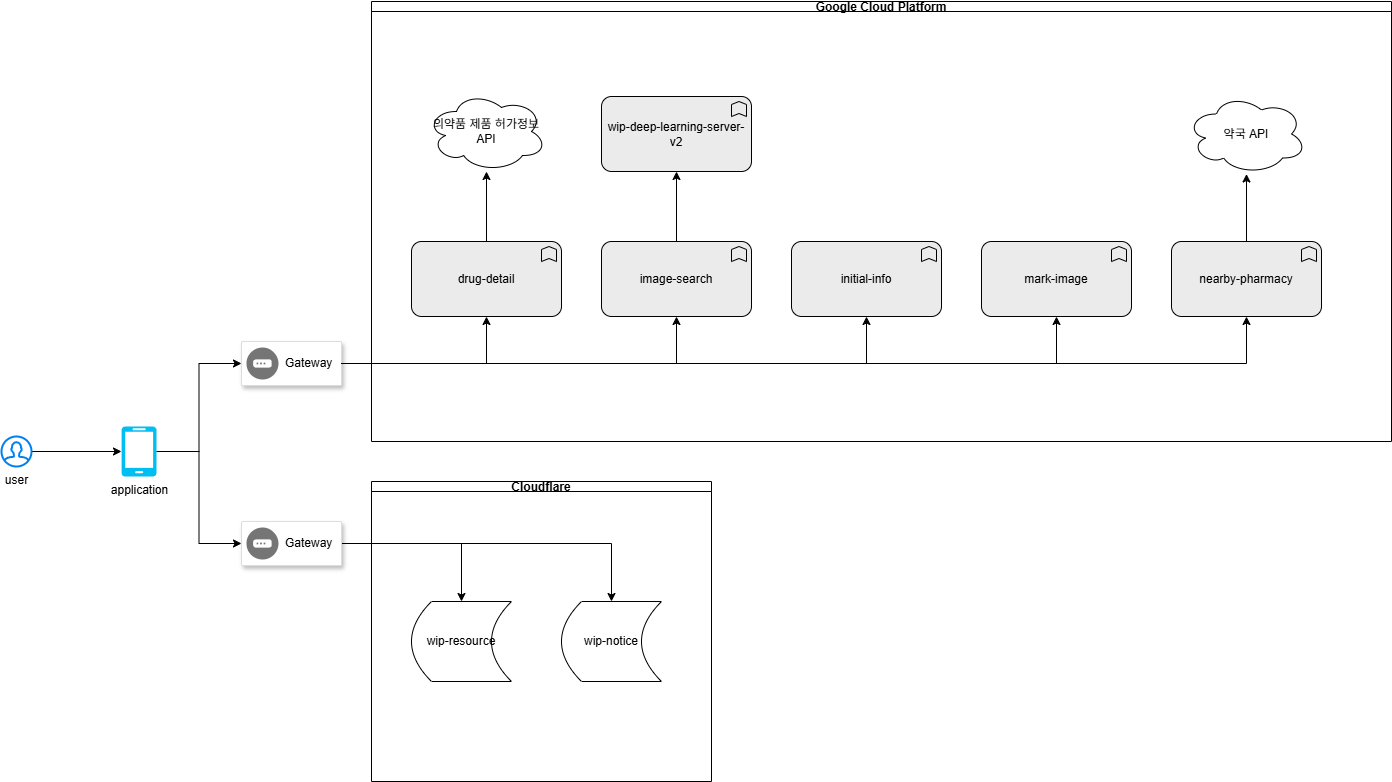

The diagram above was exported from draw.io. Its source (the exported page's mxGraphModel, read from the mxfile embedded in the PNG):
<mxGraphModel dx="1426" dy="1926" grid="1" gridSize="10" guides="1" tooltips="1" connect="1" arrows="1" fold="1" page="1" pageScale="1" pageWidth="827" pageHeight="1169" math="0" shadow="0">
  <root>
    <mxCell id="0" />
    <mxCell id="1" parent="0" />
    <mxCell id="U3xkPyDoDRq6wOPyKYwu-42" style="edgeStyle=orthogonalEdgeStyle;rounded=0;orthogonalLoop=1;jettySize=auto;html=1;entryX=0;entryY=0.5;entryDx=0;entryDy=0;" edge="1" parent="1" source="U3xkPyDoDRq6wOPyKYwu-11" target="U3xkPyDoDRq6wOPyKYwu-17">
      <mxGeometry relative="1" as="geometry" />
    </mxCell>
    <mxCell id="U3xkPyDoDRq6wOPyKYwu-45" style="edgeStyle=orthogonalEdgeStyle;rounded=0;orthogonalLoop=1;jettySize=auto;html=1;entryX=0;entryY=0.5;entryDx=0;entryDy=0;" edge="1" parent="1" source="U3xkPyDoDRq6wOPyKYwu-11" target="U3xkPyDoDRq6wOPyKYwu-43">
      <mxGeometry relative="1" as="geometry" />
    </mxCell>
    <mxCell id="U3xkPyDoDRq6wOPyKYwu-11" value="application" style="verticalLabelPosition=bottom;html=1;verticalAlign=top;align=center;strokeColor=none;fillColor=#00BEF2;shape=mxgraph.azure.mobile;pointerEvents=1;" vertex="1" parent="1">
      <mxGeometry x="140" y="255" width="35" height="50" as="geometry" />
    </mxCell>
    <mxCell id="U3xkPyDoDRq6wOPyKYwu-41" value="" style="edgeStyle=orthogonalEdgeStyle;rounded=0;orthogonalLoop=1;jettySize=auto;html=1;" edge="1" parent="1" source="U3xkPyDoDRq6wOPyKYwu-12" target="U3xkPyDoDRq6wOPyKYwu-11">
      <mxGeometry relative="1" as="geometry" />
    </mxCell>
    <mxCell id="U3xkPyDoDRq6wOPyKYwu-12" value="user" style="html=1;verticalLabelPosition=bottom;align=center;labelBackgroundColor=#ffffff;verticalAlign=top;strokeWidth=2;strokeColor=#0080F0;shadow=0;dashed=0;shape=mxgraph.ios7.icons.user;" vertex="1" parent="1">
      <mxGeometry x="20" y="265" width="30" height="30" as="geometry" />
    </mxCell>
    <mxCell id="U3xkPyDoDRq6wOPyKYwu-17" value="" style="strokeColor=#dddddd;shadow=1;strokeWidth=1;rounded=1;absoluteArcSize=1;arcSize=2;" vertex="1" parent="1">
      <mxGeometry x="260" y="170" width="100" height="44" as="geometry" />
    </mxCell>
    <mxCell id="U3xkPyDoDRq6wOPyKYwu-18" value="Gateway" style="sketch=0;dashed=0;connectable=0;html=1;fillColor=#757575;strokeColor=none;shape=mxgraph.gcp2.gateway;part=1;labelPosition=right;verticalLabelPosition=middle;align=left;verticalAlign=middle;spacingLeft=5;fontSize=12;" vertex="1" parent="U3xkPyDoDRq6wOPyKYwu-17">
      <mxGeometry y="0.5" width="32" height="32" relative="1" as="geometry">
        <mxPoint x="5" y="-16" as="offset" />
      </mxGeometry>
    </mxCell>
    <mxCell id="U3xkPyDoDRq6wOPyKYwu-38" value="" style="edgeStyle=orthogonalEdgeStyle;rounded=0;orthogonalLoop=1;jettySize=auto;html=1;" edge="1" parent="1" source="U3xkPyDoDRq6wOPyKYwu-20" target="U3xkPyDoDRq6wOPyKYwu-36">
      <mxGeometry relative="1" as="geometry" />
    </mxCell>
    <mxCell id="U3xkPyDoDRq6wOPyKYwu-20" value="drug-detail" style="html=1;outlineConnect=0;whiteSpace=wrap;fillColor=#EBEBEB;shape=mxgraph.archimate3.application;appType=func;archiType=rounded;" vertex="1" parent="1">
      <mxGeometry x="430" y="70" width="150" height="75" as="geometry" />
    </mxCell>
    <mxCell id="U3xkPyDoDRq6wOPyKYwu-29" value="" style="edgeStyle=orthogonalEdgeStyle;rounded=0;orthogonalLoop=1;jettySize=auto;html=1;" edge="1" parent="1" source="U3xkPyDoDRq6wOPyKYwu-21" target="U3xkPyDoDRq6wOPyKYwu-26">
      <mxGeometry relative="1" as="geometry" />
    </mxCell>
    <mxCell id="U3xkPyDoDRq6wOPyKYwu-21" value="image-search" style="html=1;outlineConnect=0;whiteSpace=wrap;fillColor=#EBEBEB;shape=mxgraph.archimate3.application;appType=func;archiType=rounded;" vertex="1" parent="1">
      <mxGeometry x="620" y="70" width="150" height="75" as="geometry" />
    </mxCell>
    <mxCell id="U3xkPyDoDRq6wOPyKYwu-22" value="initial-info" style="html=1;outlineConnect=0;whiteSpace=wrap;fillColor=#EBEBEB;shape=mxgraph.archimate3.application;appType=func;archiType=rounded;" vertex="1" parent="1">
      <mxGeometry x="810" y="70" width="150" height="75" as="geometry" />
    </mxCell>
    <mxCell id="U3xkPyDoDRq6wOPyKYwu-23" value="mark-image" style="html=1;outlineConnect=0;whiteSpace=wrap;fillColor=#EBEBEB;shape=mxgraph.archimate3.application;appType=func;archiType=rounded;" vertex="1" parent="1">
      <mxGeometry x="1000" y="70" width="150" height="75" as="geometry" />
    </mxCell>
    <mxCell id="U3xkPyDoDRq6wOPyKYwu-40" value="" style="edgeStyle=orthogonalEdgeStyle;rounded=0;orthogonalLoop=1;jettySize=auto;html=1;" edge="1" parent="1" source="U3xkPyDoDRq6wOPyKYwu-25" target="U3xkPyDoDRq6wOPyKYwu-39">
      <mxGeometry relative="1" as="geometry" />
    </mxCell>
    <mxCell id="U3xkPyDoDRq6wOPyKYwu-25" value="nearby-pharmacy" style="html=1;outlineConnect=0;whiteSpace=wrap;fillColor=#EBEBEB;shape=mxgraph.archimate3.application;appType=func;archiType=rounded;" vertex="1" parent="1">
      <mxGeometry x="1190" y="70" width="150" height="75" as="geometry" />
    </mxCell>
    <mxCell id="U3xkPyDoDRq6wOPyKYwu-26" value="wip-deep-learning-server-v2" style="html=1;outlineConnect=0;whiteSpace=wrap;fillColor=#EBEBEB;shape=mxgraph.archimate3.application;appType=func;archiType=rounded;" vertex="1" parent="1">
      <mxGeometry x="620" y="-75" width="150" height="75" as="geometry" />
    </mxCell>
    <mxCell id="U3xkPyDoDRq6wOPyKYwu-30" style="edgeStyle=orthogonalEdgeStyle;rounded=0;orthogonalLoop=1;jettySize=auto;html=1;entryX=0.5;entryY=1;entryDx=0;entryDy=0;entryPerimeter=0;" edge="1" parent="1" source="U3xkPyDoDRq6wOPyKYwu-17" target="U3xkPyDoDRq6wOPyKYwu-20">
      <mxGeometry relative="1" as="geometry" />
    </mxCell>
    <mxCell id="U3xkPyDoDRq6wOPyKYwu-31" style="edgeStyle=orthogonalEdgeStyle;rounded=0;orthogonalLoop=1;jettySize=auto;html=1;entryX=0.5;entryY=1;entryDx=0;entryDy=0;entryPerimeter=0;" edge="1" parent="1" source="U3xkPyDoDRq6wOPyKYwu-17" target="U3xkPyDoDRq6wOPyKYwu-21">
      <mxGeometry relative="1" as="geometry" />
    </mxCell>
    <mxCell id="U3xkPyDoDRq6wOPyKYwu-32" style="edgeStyle=orthogonalEdgeStyle;rounded=0;orthogonalLoop=1;jettySize=auto;html=1;entryX=0.5;entryY=1;entryDx=0;entryDy=0;entryPerimeter=0;" edge="1" parent="1" source="U3xkPyDoDRq6wOPyKYwu-17" target="U3xkPyDoDRq6wOPyKYwu-22">
      <mxGeometry relative="1" as="geometry" />
    </mxCell>
    <mxCell id="U3xkPyDoDRq6wOPyKYwu-33" style="edgeStyle=orthogonalEdgeStyle;rounded=0;orthogonalLoop=1;jettySize=auto;html=1;entryX=0.5;entryY=1;entryDx=0;entryDy=0;entryPerimeter=0;" edge="1" parent="1" source="U3xkPyDoDRq6wOPyKYwu-17" target="U3xkPyDoDRq6wOPyKYwu-23">
      <mxGeometry relative="1" as="geometry" />
    </mxCell>
    <mxCell id="U3xkPyDoDRq6wOPyKYwu-34" style="edgeStyle=orthogonalEdgeStyle;rounded=0;orthogonalLoop=1;jettySize=auto;html=1;entryX=0.5;entryY=1;entryDx=0;entryDy=0;entryPerimeter=0;" edge="1" parent="1" source="U3xkPyDoDRq6wOPyKYwu-17" target="U3xkPyDoDRq6wOPyKYwu-25">
      <mxGeometry relative="1" as="geometry" />
    </mxCell>
    <mxCell id="U3xkPyDoDRq6wOPyKYwu-36" value="의약품 제품 허가정보 API" style="ellipse;shape=cloud;whiteSpace=wrap;html=1;" vertex="1" parent="1">
      <mxGeometry x="445" y="-80" width="120" height="80" as="geometry" />
    </mxCell>
    <mxCell id="U3xkPyDoDRq6wOPyKYwu-39" value="약국 API" style="ellipse;shape=cloud;whiteSpace=wrap;html=1;" vertex="1" parent="1">
      <mxGeometry x="1205" y="-77.5" width="120" height="80" as="geometry" />
    </mxCell>
    <mxCell id="U3xkPyDoDRq6wOPyKYwu-47" value="" style="edgeStyle=orthogonalEdgeStyle;rounded=0;orthogonalLoop=1;jettySize=auto;html=1;" edge="1" parent="1" source="U3xkPyDoDRq6wOPyKYwu-43" target="U3xkPyDoDRq6wOPyKYwu-46">
      <mxGeometry relative="1" as="geometry" />
    </mxCell>
    <mxCell id="U3xkPyDoDRq6wOPyKYwu-49" style="edgeStyle=orthogonalEdgeStyle;rounded=0;orthogonalLoop=1;jettySize=auto;html=1;entryX=0.5;entryY=0;entryDx=0;entryDy=0;" edge="1" parent="1" source="U3xkPyDoDRq6wOPyKYwu-43" target="U3xkPyDoDRq6wOPyKYwu-48">
      <mxGeometry relative="1" as="geometry" />
    </mxCell>
    <mxCell id="U3xkPyDoDRq6wOPyKYwu-43" value="" style="strokeColor=#dddddd;shadow=1;strokeWidth=1;rounded=1;absoluteArcSize=1;arcSize=2;" vertex="1" parent="1">
      <mxGeometry x="260" y="350" width="100" height="44" as="geometry" />
    </mxCell>
    <mxCell id="U3xkPyDoDRq6wOPyKYwu-44" value="Gateway" style="sketch=0;dashed=0;connectable=0;html=1;fillColor=#757575;strokeColor=none;shape=mxgraph.gcp2.gateway;part=1;labelPosition=right;verticalLabelPosition=middle;align=left;verticalAlign=middle;spacingLeft=5;fontSize=12;" vertex="1" parent="U3xkPyDoDRq6wOPyKYwu-43">
      <mxGeometry y="0.5" width="32" height="32" relative="1" as="geometry">
        <mxPoint x="5" y="-16" as="offset" />
      </mxGeometry>
    </mxCell>
    <mxCell id="U3xkPyDoDRq6wOPyKYwu-46" value="wip-resource" style="shape=dataStorage;whiteSpace=wrap;html=1;fixedSize=1;" vertex="1" parent="1">
      <mxGeometry x="430" y="430" width="100" height="80" as="geometry" />
    </mxCell>
    <mxCell id="U3xkPyDoDRq6wOPyKYwu-48" value="wip-notice" style="shape=dataStorage;whiteSpace=wrap;html=1;fixedSize=1;" vertex="1" parent="1">
      <mxGeometry x="580" y="430" width="100" height="80" as="geometry" />
    </mxCell>
    <mxCell id="U3xkPyDoDRq6wOPyKYwu-52" value="Google Cloud Platform" style="swimlane;startSize=10;" vertex="1" parent="1">
      <mxGeometry x="390" y="-170" width="1020" height="440" as="geometry" />
    </mxCell>
    <mxCell id="U3xkPyDoDRq6wOPyKYwu-53" value="Cloudflare" style="swimlane;startSize=10;" vertex="1" parent="1">
      <mxGeometry x="390" y="310" width="340" height="300" as="geometry" />
    </mxCell>
  </root>
</mxGraphModel>